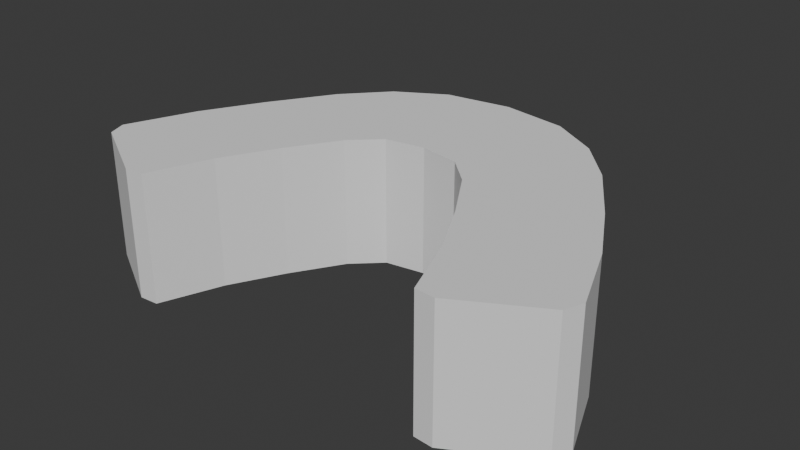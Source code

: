 # Source: zeepeye.blend  (saved by Blender 4.2.66; exported with 4.5.12 LTS)
import bpy
from mathutils import Matrix  # noqa: F401  (used for matrix-valued properties, if any)

bpy.ops.wm.read_factory_settings(use_empty=True)
scene = bpy.context.scene
scene.name = 'Scene'

# ---- world
world_world = bpy.data.worlds.new('World'); scene.world = world_world
world_world.use_nodes = True; world_world.node_tree.nodes.clear()
_N = world_world.node_tree.nodes; _L = world_world.node_tree.links
n0 = _N.new('ShaderNodeOutputWorld'); n0.name = 'World Output'; n0.location = (300, 300)
n1 = _N.new('ShaderNodeBackground'); n1.name = 'Background'; n1.location = (10, 300)
n1.inputs[0].default_value = (0.05088, 0.05088, 0.05088, 1.0)
_L.new(n1.outputs[0], n0.inputs[0])
n0.is_active_output = True
world_world.color = (0.05088, 0.05088, 0.05088)
world_world.use_sun_shadow = False
world_world.sun_shadow_jitter_overblur = 0.0

# ---- meshes
me_vert = bpy.data.meshes.new('Vert')
me_vert.from_pydata([(0.0, 0.3925, 0.0), (0.46, 0.3218, 0.0), (0.7981, 0.1234, 0.0), (1.068, -0.1725, 0.0), (1.182, -1.923, 0.0), (1.763, -1.498, 0.0), (1.047, -1.913, 0.0), (0.4693, -0.7574, 0.0), (0.2765, -0.5753, 0.0), (0.0, -0.5291, 0.0), (1.715, -1.625, 0.0), (0.0, 0.3925, 0.9), (0.46, 0.3218, 0.9), (0.7981, 0.1234, 0.9), (1.068, -0.1725, 0.9), (1.182, -1.923, 0.9), (1.763, -1.498, 0.9), (1.047, -1.913, 0.9), (0.4693, -0.7574, 0.9), (0.2765, -0.5753, 0.9), (0.0, -0.5291, 0.9), (1.715, -1.625, 0.9), (1.343, -0.6074, -1.397e-08), (0.6859, -1.107, -1.397e-08), (1.343, -0.6074, 0.9), (0.6859, -1.107, 0.9), (1.571, -1.022, -1.293e-08), (1.571, -1.022, 0.9), (0.8845, -1.48, -1.293e-08), (0.8845, -1.48, 0.9)], [], [(0, 1, 8, 9), (1, 2, 7, 8), (3, 7, 2), (22, 23, 7, 3), (10, 4, 6, 5), (11, 20, 19, 12), (12, 19, 18, 13), (14, 13, 18), (24, 14, 18, 25), (21, 16, 17, 15), (28, 6, 17, 29), (4, 10, 21, 15), (1, 0, 11, 12), (8, 7, 18, 19), (10, 5, 16, 21), (22, 3, 14, 24), (2, 1, 12, 13), (9, 8, 19, 20), (6, 4, 15, 17), (3, 2, 13, 14), (26, 22, 24, 27), (7, 23, 25, 18), (27, 24, 25, 29), (26, 28, 23, 22), (5, 6, 28, 26), (16, 27, 29, 17), (5, 26, 27, 16), (23, 28, 29, 25)])
me_vert.update()

# ---- objects
ob_vert = bpy.data.objects.new('Vert', me_vert)

# ---- transforms, parenting, visibility, modifiers, constraints
ob_vert.location = (0.0, 0.0, 0.0)
_m = ob_vert.modifiers.new('Mirror', 'MIRROR')
_m.use_clip = True

# ---- collection membership
scene.collection.objects.link(ob_vert)

# ---- scene / render settings (as saved in the file)
scene.frame_start = 1; scene.frame_end = 250; scene.frame_set(1)
scene.render.engine = 'BLENDER_EEVEE_NEXT'
scene.eevee.ray_tracing_options.trace_max_roughness = 0.0
bpy.context.view_layer.update()

# ---- added for rendering (the .blend has no active camera and no usable light): camera, sun
cam_auto = bpy.data.cameras.new('AutoCamera')
cam_auto.lens = 50.0
cam_auto.sensor_width = 36.0
cam_auto.clip_end = 1000.0
ob_auto_camera = bpy.data.objects.new('AutoCamera', cam_auto)
scene.collection.objects.link(ob_auto_camera)
ob_auto_camera.location = (3.99088, -5.55445, 3.6427)
ob_auto_camera.rotation_euler = (1.09748, -7.21219e-08, 0.694738)
scene.camera = ob_auto_camera
light_auto_sun = bpy.data.lights.new('AutoSun', 'SUN')
light_auto_sun.energy = 3.0
light_auto_sun.angle = 0.0523599
ob_auto_sun = bpy.data.objects.new('AutoSun', light_auto_sun)
scene.collection.objects.link(ob_auto_sun)
ob_auto_sun.rotation_euler = (0.872665, 0.174533, 0.523599)
bpy.context.view_layer.update()

